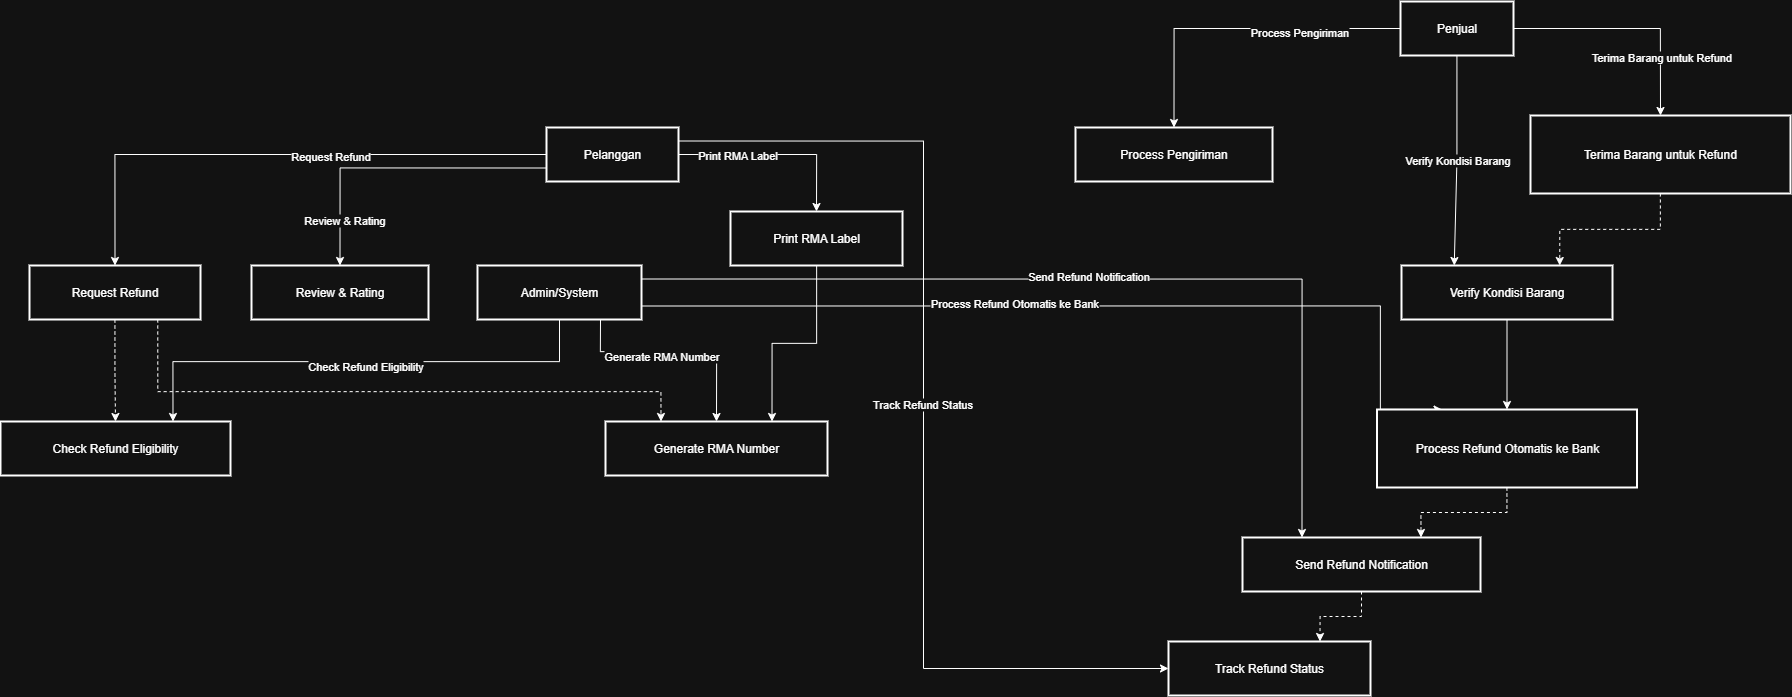

The diagram above was exported from draw.io. Its source (the exported page's mxGraphModel, read from the mxfile embedded in the PNG):
<mxGraphModel dx="2977" dy="1789" grid="1" gridSize="10" guides="1" tooltips="1" connect="1" arrows="1" fold="1" page="1" pageScale="1" pageWidth="1920" pageHeight="1200" math="0" shadow="0">
  <root>
    <mxCell id="0" />
    <mxCell id="1" parent="0" />
    <mxCell id="_MnIuorRrN4ImLQJRViB-164" style="edgeStyle=orthogonalEdgeStyle;rounded=0;orthogonalLoop=1;jettySize=auto;html=1;entryX=0.5;entryY=0;entryDx=0;entryDy=0;" edge="1" parent="1" source="_MnIuorRrN4ImLQJRViB-122" target="_MnIuorRrN4ImLQJRViB-126">
      <mxGeometry relative="1" as="geometry" />
    </mxCell>
    <mxCell id="_MnIuorRrN4ImLQJRViB-166" value="Request Refund" style="edgeLabel;html=1;align=center;verticalAlign=middle;resizable=0;points=[];" vertex="1" connectable="0" parent="_MnIuorRrN4ImLQJRViB-164">
      <mxGeometry x="-0.1956" y="1" relative="1" as="geometry">
        <mxPoint as="offset" />
      </mxGeometry>
    </mxCell>
    <mxCell id="_MnIuorRrN4ImLQJRViB-167" style="edgeStyle=orthogonalEdgeStyle;rounded=0;orthogonalLoop=1;jettySize=auto;html=1;exitX=0;exitY=0.75;exitDx=0;exitDy=0;entryX=0.5;entryY=0;entryDx=0;entryDy=0;" edge="1" parent="1" source="_MnIuorRrN4ImLQJRViB-122" target="_MnIuorRrN4ImLQJRViB-125">
      <mxGeometry relative="1" as="geometry" />
    </mxCell>
    <mxCell id="_MnIuorRrN4ImLQJRViB-168" value="Review &amp;amp; Rating" style="edgeLabel;html=1;align=center;verticalAlign=middle;resizable=0;points=[];" vertex="1" connectable="0" parent="_MnIuorRrN4ImLQJRViB-167">
      <mxGeometry x="0.6921" y="3" relative="1" as="geometry">
        <mxPoint as="offset" />
      </mxGeometry>
    </mxCell>
    <mxCell id="_MnIuorRrN4ImLQJRViB-178" style="edgeStyle=orthogonalEdgeStyle;rounded=0;orthogonalLoop=1;jettySize=auto;html=1;entryX=0.5;entryY=0;entryDx=0;entryDy=0;" edge="1" parent="1" source="_MnIuorRrN4ImLQJRViB-122" target="_MnIuorRrN4ImLQJRViB-127">
      <mxGeometry relative="1" as="geometry" />
    </mxCell>
    <mxCell id="_MnIuorRrN4ImLQJRViB-179" value="Print RMA Label" style="edgeLabel;html=1;align=center;verticalAlign=middle;resizable=0;points=[];" vertex="1" connectable="0" parent="_MnIuorRrN4ImLQJRViB-178">
      <mxGeometry x="-0.4152" relative="1" as="geometry">
        <mxPoint as="offset" />
      </mxGeometry>
    </mxCell>
    <mxCell id="_MnIuorRrN4ImLQJRViB-181" style="edgeStyle=orthogonalEdgeStyle;rounded=0;orthogonalLoop=1;jettySize=auto;html=1;exitX=1;exitY=0.25;exitDx=0;exitDy=0;entryX=0;entryY=0.5;entryDx=0;entryDy=0;" edge="1" parent="1" source="_MnIuorRrN4ImLQJRViB-122" target="_MnIuorRrN4ImLQJRViB-128">
      <mxGeometry relative="1" as="geometry" />
    </mxCell>
    <mxCell id="_MnIuorRrN4ImLQJRViB-182" value="Track Refund Status" style="edgeLabel;html=1;align=center;verticalAlign=middle;resizable=0;points=[];" vertex="1" connectable="0" parent="_MnIuorRrN4ImLQJRViB-181">
      <mxGeometry x="-0.0054" y="-2" relative="1" as="geometry">
        <mxPoint y="1" as="offset" />
      </mxGeometry>
    </mxCell>
    <mxCell id="_MnIuorRrN4ImLQJRViB-122" value="Pelanggan" style="whiteSpace=wrap;strokeWidth=2;" vertex="1" parent="1">
      <mxGeometry x="566" y="266" width="132" height="54" as="geometry" />
    </mxCell>
    <mxCell id="_MnIuorRrN4ImLQJRViB-155" style="edgeStyle=orthogonalEdgeStyle;rounded=0;orthogonalLoop=1;jettySize=auto;html=1;entryX=0.5;entryY=0;entryDx=0;entryDy=0;exitX=1;exitY=0.5;exitDx=0;exitDy=0;" edge="1" parent="1" source="_MnIuorRrN4ImLQJRViB-123" target="_MnIuorRrN4ImLQJRViB-130">
      <mxGeometry relative="1" as="geometry" />
    </mxCell>
    <mxCell id="_MnIuorRrN4ImLQJRViB-156" value="Terima Barang untuk Refund" style="edgeLabel;html=1;align=center;verticalAlign=middle;resizable=0;points=[];" vertex="1" connectable="0" parent="_MnIuorRrN4ImLQJRViB-155">
      <mxGeometry x="0.4973" relative="1" as="geometry">
        <mxPoint as="offset" />
      </mxGeometry>
    </mxCell>
    <mxCell id="_MnIuorRrN4ImLQJRViB-159" style="edgeStyle=orthogonalEdgeStyle;rounded=0;orthogonalLoop=1;jettySize=auto;html=1;entryX=0.5;entryY=0;entryDx=0;entryDy=0;" edge="1" parent="1" source="_MnIuorRrN4ImLQJRViB-123" target="_MnIuorRrN4ImLQJRViB-129">
      <mxGeometry relative="1" as="geometry" />
    </mxCell>
    <mxCell id="_MnIuorRrN4ImLQJRViB-160" value="Process Pengiriman" style="edgeLabel;html=1;align=center;verticalAlign=middle;resizable=0;points=[];" vertex="1" connectable="0" parent="_MnIuorRrN4ImLQJRViB-159">
      <mxGeometry x="-0.3592" y="3" relative="1" as="geometry">
        <mxPoint as="offset" />
      </mxGeometry>
    </mxCell>
    <mxCell id="_MnIuorRrN4ImLQJRViB-123" value="Penjual" style="whiteSpace=wrap;strokeWidth=2;" vertex="1" parent="1">
      <mxGeometry x="1420" y="140" width="113" height="54" as="geometry" />
    </mxCell>
    <mxCell id="_MnIuorRrN4ImLQJRViB-170" style="edgeStyle=orthogonalEdgeStyle;rounded=0;orthogonalLoop=1;jettySize=auto;html=1;entryX=0.75;entryY=0;entryDx=0;entryDy=0;" edge="1" parent="1" source="_MnIuorRrN4ImLQJRViB-124" target="_MnIuorRrN4ImLQJRViB-132">
      <mxGeometry relative="1" as="geometry">
        <Array as="points">
          <mxPoint x="579" y="500" />
          <mxPoint x="193" y="500" />
        </Array>
      </mxGeometry>
    </mxCell>
    <mxCell id="_MnIuorRrN4ImLQJRViB-171" value="Check Refund Eligibility" style="edgeLabel;html=1;align=center;verticalAlign=middle;resizable=0;points=[];" vertex="1" connectable="0" parent="_MnIuorRrN4ImLQJRViB-170">
      <mxGeometry x="-0.0346" y="3" relative="1" as="geometry">
        <mxPoint as="offset" />
      </mxGeometry>
    </mxCell>
    <mxCell id="_MnIuorRrN4ImLQJRViB-175" style="edgeStyle=orthogonalEdgeStyle;rounded=0;orthogonalLoop=1;jettySize=auto;html=1;exitX=0.75;exitY=1;exitDx=0;exitDy=0;entryX=0.5;entryY=0;entryDx=0;entryDy=0;" edge="1" parent="1" source="_MnIuorRrN4ImLQJRViB-124" target="_MnIuorRrN4ImLQJRViB-133">
      <mxGeometry relative="1" as="geometry">
        <Array as="points">
          <mxPoint x="620" y="490" />
          <mxPoint x="736" y="490" />
        </Array>
      </mxGeometry>
    </mxCell>
    <mxCell id="_MnIuorRrN4ImLQJRViB-176" value="Generate RMA Number" style="edgeLabel;html=1;align=center;verticalAlign=middle;resizable=0;points=[];" vertex="1" connectable="0" parent="_MnIuorRrN4ImLQJRViB-175">
      <mxGeometry x="-0.1743" y="-3" relative="1" as="geometry">
        <mxPoint as="offset" />
      </mxGeometry>
    </mxCell>
    <mxCell id="_MnIuorRrN4ImLQJRViB-183" style="edgeStyle=orthogonalEdgeStyle;rounded=0;orthogonalLoop=1;jettySize=auto;html=1;exitX=1;exitY=0.25;exitDx=0;exitDy=0;entryX=0.25;entryY=0;entryDx=0;entryDy=0;" edge="1" parent="1" source="_MnIuorRrN4ImLQJRViB-124" target="_MnIuorRrN4ImLQJRViB-135">
      <mxGeometry relative="1" as="geometry" />
    </mxCell>
    <mxCell id="_MnIuorRrN4ImLQJRViB-184" value="Send Refund Notification" style="edgeLabel;html=1;align=center;verticalAlign=middle;resizable=0;points=[];" vertex="1" connectable="0" parent="_MnIuorRrN4ImLQJRViB-183">
      <mxGeometry x="-0.0299" y="4" relative="1" as="geometry">
        <mxPoint as="offset" />
      </mxGeometry>
    </mxCell>
    <mxCell id="_MnIuorRrN4ImLQJRViB-185" style="edgeStyle=orthogonalEdgeStyle;rounded=0;orthogonalLoop=1;jettySize=auto;html=1;exitX=1;exitY=0.75;exitDx=0;exitDy=0;entryX=0.25;entryY=0;entryDx=0;entryDy=0;" edge="1" parent="1" source="_MnIuorRrN4ImLQJRViB-124" target="_MnIuorRrN4ImLQJRViB-134">
      <mxGeometry relative="1" as="geometry">
        <Array as="points">
          <mxPoint x="1400" y="445" />
          <mxPoint x="1400" y="548" />
        </Array>
      </mxGeometry>
    </mxCell>
    <mxCell id="_MnIuorRrN4ImLQJRViB-186" value="Process Refund Otomatis ke Bank" style="edgeLabel;html=1;align=center;verticalAlign=middle;resizable=0;points=[];" vertex="1" connectable="0" parent="_MnIuorRrN4ImLQJRViB-185">
      <mxGeometry x="-0.1788" y="4" relative="1" as="geometry">
        <mxPoint as="offset" />
      </mxGeometry>
    </mxCell>
    <mxCell id="_MnIuorRrN4ImLQJRViB-124" value="Admin/System" style="whiteSpace=wrap;strokeWidth=2;" vertex="1" parent="1">
      <mxGeometry x="497" y="404" width="164" height="54" as="geometry" />
    </mxCell>
    <mxCell id="_MnIuorRrN4ImLQJRViB-125" value="Review &amp; Rating" style="whiteSpace=wrap;strokeWidth=2;" vertex="1" parent="1">
      <mxGeometry x="271" y="404" width="177" height="54" as="geometry" />
    </mxCell>
    <mxCell id="_MnIuorRrN4ImLQJRViB-169" style="edgeStyle=orthogonalEdgeStyle;rounded=0;orthogonalLoop=1;jettySize=auto;html=1;entryX=0.5;entryY=0;entryDx=0;entryDy=0;dashed=1;" edge="1" parent="1" source="_MnIuorRrN4ImLQJRViB-126" target="_MnIuorRrN4ImLQJRViB-132">
      <mxGeometry relative="1" as="geometry" />
    </mxCell>
    <mxCell id="_MnIuorRrN4ImLQJRViB-172" style="edgeStyle=orthogonalEdgeStyle;rounded=0;orthogonalLoop=1;jettySize=auto;html=1;exitX=0.75;exitY=1;exitDx=0;exitDy=0;entryX=0.25;entryY=0;entryDx=0;entryDy=0;dashed=1;" edge="1" parent="1" source="_MnIuorRrN4ImLQJRViB-126" target="_MnIuorRrN4ImLQJRViB-133">
      <mxGeometry relative="1" as="geometry">
        <Array as="points">
          <mxPoint x="177" y="530" />
          <mxPoint x="681" y="530" />
        </Array>
      </mxGeometry>
    </mxCell>
    <mxCell id="_MnIuorRrN4ImLQJRViB-126" value="Request Refund" style="whiteSpace=wrap;strokeWidth=2;" vertex="1" parent="1">
      <mxGeometry x="49" y="404" width="171" height="54" as="geometry" />
    </mxCell>
    <mxCell id="_MnIuorRrN4ImLQJRViB-180" style="edgeStyle=orthogonalEdgeStyle;rounded=0;orthogonalLoop=1;jettySize=auto;html=1;entryX=0.75;entryY=0;entryDx=0;entryDy=0;" edge="1" parent="1" source="_MnIuorRrN4ImLQJRViB-127" target="_MnIuorRrN4ImLQJRViB-133">
      <mxGeometry relative="1" as="geometry" />
    </mxCell>
    <mxCell id="_MnIuorRrN4ImLQJRViB-127" value="Print RMA Label" style="whiteSpace=wrap;strokeWidth=2;" vertex="1" parent="1">
      <mxGeometry x="750" y="350" width="172" height="54" as="geometry" />
    </mxCell>
    <mxCell id="_MnIuorRrN4ImLQJRViB-128" value="Track Refund Status" style="whiteSpace=wrap;strokeWidth=2;" vertex="1" parent="1">
      <mxGeometry x="1188" y="780" width="202" height="54" as="geometry" />
    </mxCell>
    <mxCell id="_MnIuorRrN4ImLQJRViB-129" value="Process Pengiriman" style="whiteSpace=wrap;strokeWidth=2;" vertex="1" parent="1">
      <mxGeometry x="1095" y="266" width="197" height="54" as="geometry" />
    </mxCell>
    <mxCell id="_MnIuorRrN4ImLQJRViB-130" value="Terima Barang untuk Refund" style="whiteSpace=wrap;strokeWidth=2;" vertex="1" parent="1">
      <mxGeometry x="1550" y="254" width="260" height="78" as="geometry" />
    </mxCell>
    <mxCell id="_MnIuorRrN4ImLQJRViB-131" value="Verify Kondisi Barang" style="whiteSpace=wrap;strokeWidth=2;" vertex="1" parent="1">
      <mxGeometry x="1421" y="404" width="211" height="54" as="geometry" />
    </mxCell>
    <mxCell id="_MnIuorRrN4ImLQJRViB-132" value="Check Refund Eligibility" style="whiteSpace=wrap;strokeWidth=2;" vertex="1" parent="1">
      <mxGeometry x="20" y="560" width="230" height="54" as="geometry" />
    </mxCell>
    <mxCell id="_MnIuorRrN4ImLQJRViB-133" value="Generate RMA Number" style="whiteSpace=wrap;strokeWidth=2;" vertex="1" parent="1">
      <mxGeometry x="625" y="560" width="222" height="54" as="geometry" />
    </mxCell>
    <mxCell id="_MnIuorRrN4ImLQJRViB-162" style="edgeStyle=orthogonalEdgeStyle;rounded=0;orthogonalLoop=1;jettySize=auto;html=1;entryX=0.75;entryY=0;entryDx=0;entryDy=0;dashed=1;" edge="1" parent="1" source="_MnIuorRrN4ImLQJRViB-134" target="_MnIuorRrN4ImLQJRViB-135">
      <mxGeometry relative="1" as="geometry" />
    </mxCell>
    <mxCell id="_MnIuorRrN4ImLQJRViB-134" value="Process Refund Otomatis ke Bank" style="whiteSpace=wrap;strokeWidth=2;" vertex="1" parent="1">
      <mxGeometry x="1396.5" y="548" width="260" height="78" as="geometry" />
    </mxCell>
    <mxCell id="_MnIuorRrN4ImLQJRViB-163" style="edgeStyle=orthogonalEdgeStyle;rounded=0;orthogonalLoop=1;jettySize=auto;html=1;entryX=0.75;entryY=0;entryDx=0;entryDy=0;dashed=1;" edge="1" parent="1" source="_MnIuorRrN4ImLQJRViB-135" target="_MnIuorRrN4ImLQJRViB-128">
      <mxGeometry relative="1" as="geometry" />
    </mxCell>
    <mxCell id="_MnIuorRrN4ImLQJRViB-135" value="Send Refund Notification" style="whiteSpace=wrap;strokeWidth=2;" vertex="1" parent="1">
      <mxGeometry x="1262" y="676" width="238" height="54" as="geometry" />
    </mxCell>
    <mxCell id="_MnIuorRrN4ImLQJRViB-154" style="edgeStyle=orthogonalEdgeStyle;rounded=0;orthogonalLoop=1;jettySize=auto;html=1;dashed=1;entryX=0.75;entryY=0;entryDx=0;entryDy=0;" edge="1" parent="1" source="_MnIuorRrN4ImLQJRViB-130" target="_MnIuorRrN4ImLQJRViB-131">
      <mxGeometry relative="1" as="geometry">
        <mxPoint x="1587" y="400" as="targetPoint" />
      </mxGeometry>
    </mxCell>
    <mxCell id="_MnIuorRrN4ImLQJRViB-157" style="edgeStyle=orthogonalEdgeStyle;rounded=0;orthogonalLoop=1;jettySize=auto;html=1;entryX=0.25;entryY=0;entryDx=0;entryDy=0;" edge="1" parent="1" source="_MnIuorRrN4ImLQJRViB-123" target="_MnIuorRrN4ImLQJRViB-131">
      <mxGeometry relative="1" as="geometry">
        <mxPoint x="1463" y="400" as="targetPoint" />
      </mxGeometry>
    </mxCell>
    <mxCell id="_MnIuorRrN4ImLQJRViB-158" value="Verify Kondisi Barang" style="edgeLabel;html=1;align=center;verticalAlign=middle;resizable=0;points=[];" vertex="1" connectable="0" parent="_MnIuorRrN4ImLQJRViB-157">
      <mxGeometry x="-0.0062" y="-1" relative="1" as="geometry">
        <mxPoint as="offset" />
      </mxGeometry>
    </mxCell>
    <mxCell id="_MnIuorRrN4ImLQJRViB-161" style="edgeStyle=orthogonalEdgeStyle;rounded=0;orthogonalLoop=1;jettySize=auto;html=1;entryX=0.5;entryY=0;entryDx=0;entryDy=0;" edge="1" parent="1" source="_MnIuorRrN4ImLQJRViB-131" target="_MnIuorRrN4ImLQJRViB-134">
      <mxGeometry relative="1" as="geometry">
        <mxPoint x="1527" y="540" as="targetPoint" />
      </mxGeometry>
    </mxCell>
  </root>
</mxGraphModel>